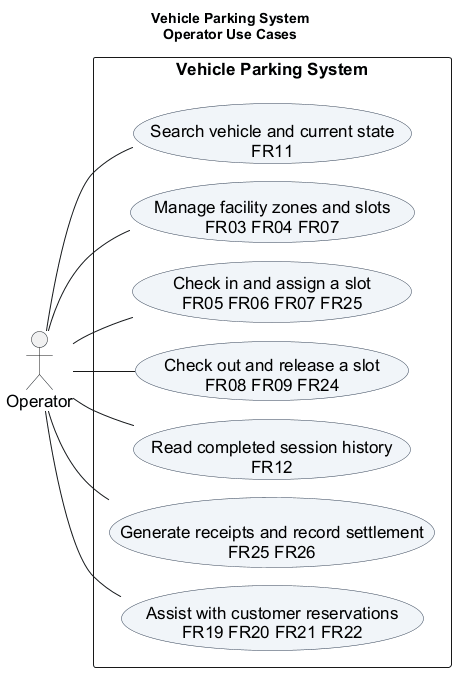

The diagram above was rendered by PlantUML. Its source (embedded in the PNG):
@startuml
!pragma layout smetana
left to right direction
skinparam backgroundColor white
skinparam shadowing false
skinparam defaultFontName Arial
skinparam defaultFontSize 17
skinparam usecaseBackgroundColor #F1F5F9
skinparam usecaseBorderColor #334155
title Vehicle Parking System\nOperator Use Cases
actor Operator as O
rectangle "Vehicle Parking System" {
 usecase "Search vehicle and current state\nFR11" as search
 usecase "Manage facility zones and slots\nFR03 FR04 FR07" as facility
 usecase "Check in and assign a slot\nFR05 FR06 FR07 FR25" as entry
 usecase "Check out and release a slot\nFR08 FR09 FR24" as exit
 usecase "Read completed session history\nFR12" as history
 usecase "Generate receipts and record settlement\nFR25 FR26" as bill
 usecase "Assist with customer reservations\nFR19 FR20 FR21 FR22" as reservation
}
O -- search
O -- facility
O -- entry
O -- exit
O -- history
O -- bill
O -- reservation
@enduml